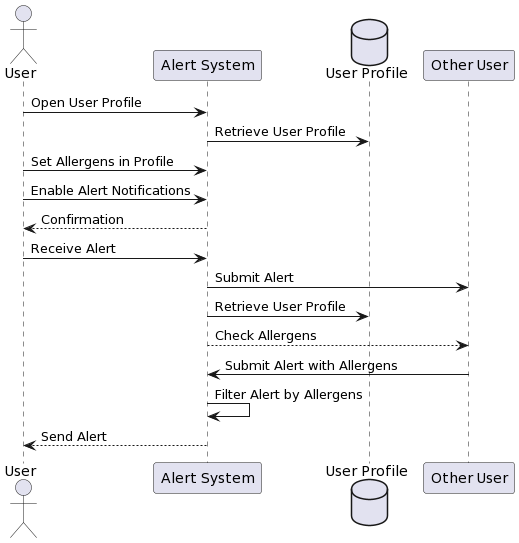

The diagram above was rendered by PlantUML. Its source (embedded in the PNG):
@startuml
actor User
participant "Alert System" as System
database "User Profile" as Profile
participant "Other User" as OtherUser

User -> System: Open User Profile
System -> Profile: Retrieve User Profile
User -> System: Set Allergens in Profile
User -> System: Enable Alert Notifications
System --> User: Confirmation

User -> System: Receive Alert
System -> OtherUser: Submit Alert
System -> Profile: Retrieve User Profile
System --> OtherUser: Check Allergens
OtherUser -> System: Submit Alert with Allergens
System -> System: Filter Alert by Allergens
System --> User: Send Alert
@enduml